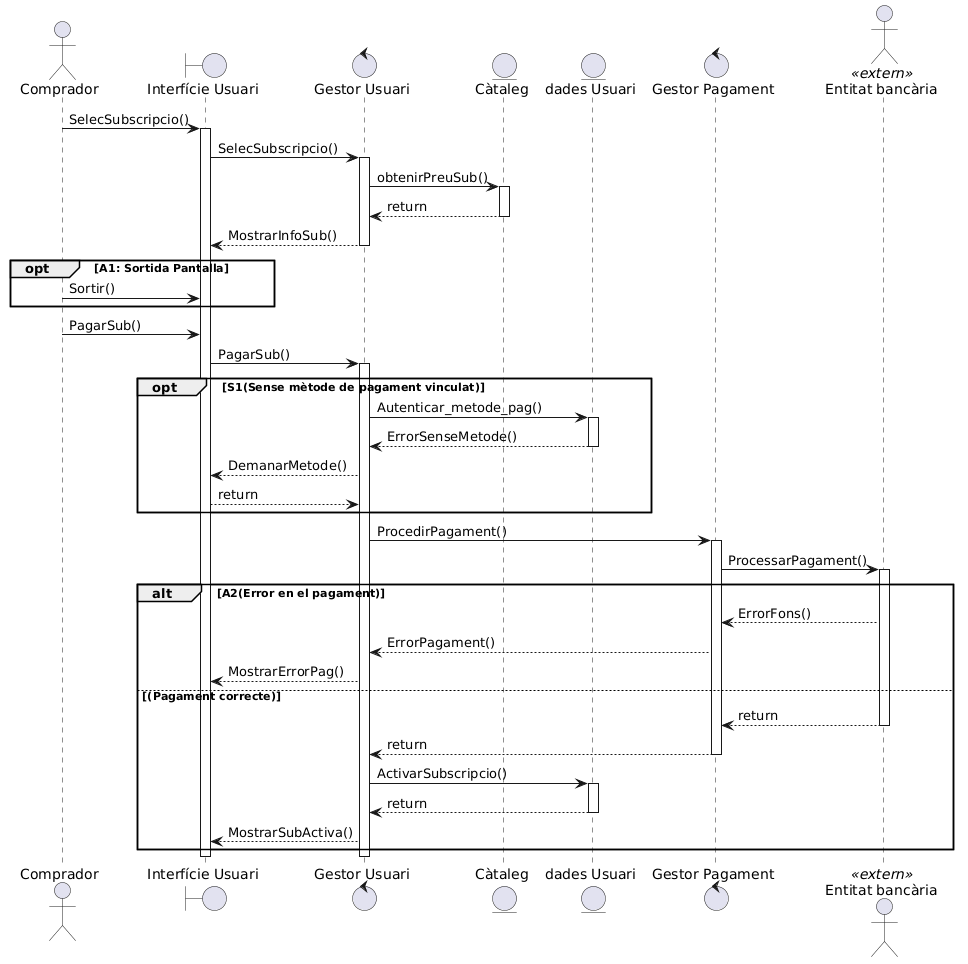

The diagram above was rendered by PlantUML. Its source (embedded in the PNG):
@startuml
actor Comprador
boundary "Interfície Usuari"
control "Gestor Usuari"
entity "Càtaleg"
entity "dades Usuari"
control "Gestor Pagament"
actor "Entitat bancària" <<extern>>

' --- SELECCIÓ ---
Comprador -> "Interfície Usuari" : SelecSubscripcio()
activate "Interfície Usuari"

"Interfície Usuari" -> "Gestor Usuari" : SelecSubscripcio()
activate "Gestor Usuari"

"Gestor Usuari" -> "Càtaleg" : obtenirPreuSub()
activate "Càtaleg"
"Càtaleg" --> "Gestor Usuari" : return
deactivate "Càtaleg"

"Gestor Usuari" --> "Interfície Usuari" : MostrarInfoSub()
deactivate "Gestor Usuari"

' --- A1: SORTIDA ---
opt A1: Sortida Pantalla
    Comprador -> "Interfície Usuari" : Sortir()
end

' --- PAGAMENT ---
Comprador -> "Interfície Usuari" : PagarSub()
"Interfície Usuari" -> "Gestor Usuari" : PagarSub()
activate "Gestor Usuari"

' --- S1: SENSE MÈTODE VINCULAT ---
opt S1(Sense mètode de pagament vinculat)
    "Gestor Usuari" -> "dades Usuari" : Autenticar_metode_pag()
    activate "dades Usuari"
    "dades Usuari" --> "Gestor Usuari" : ErrorSenseMetode()
    deactivate "dades Usuari"
    
    "Gestor Usuari" --> "Interfície Usuari" : DemanarMetode()
    "Interfície Usuari" --> "Gestor Usuari" : return
end

' --- PROCÉS DE TRANSACCIÓ ---
"Gestor Usuari" -> "Gestor Pagament" : ProcedirPagament()
activate "Gestor Pagament"

"Gestor Pagament" -> "Entitat bancària" : ProcessarPagament()
activate "Entitat bancària"

' --- A2: ERROR PAGAMENT I ALTERNATIVA ---
alt A2(Error en el pagament)
    "Entitat bancària" --> "Gestor Pagament" : ErrorFons()
    "Gestor Pagament" --> "Gestor Usuari" : ErrorPagament()
    "Gestor Usuari" --> "Interfície Usuari" : MostrarErrorPag()
else (Pagament correcte)
    "Entitat bancària" --> "Gestor Pagament" : return
    deactivate "Entitat bancària"
    
    "Gestor Pagament" --> "Gestor Usuari" : return
    deactivate "Gestor Pagament"
    
    "Gestor Usuari" -> "dades Usuari" : ActivarSubscripcio()
    activate "dades Usuari"
    "dades Usuari" --> "Gestor Usuari" : return
    deactivate "dades Usuari"
    
    "Gestor Usuari" --> "Interfície Usuari" : MostrarSubActiva()
end

deactivate "Gestor Usuari"
deactivate "Interfície Usuari"
@enduml